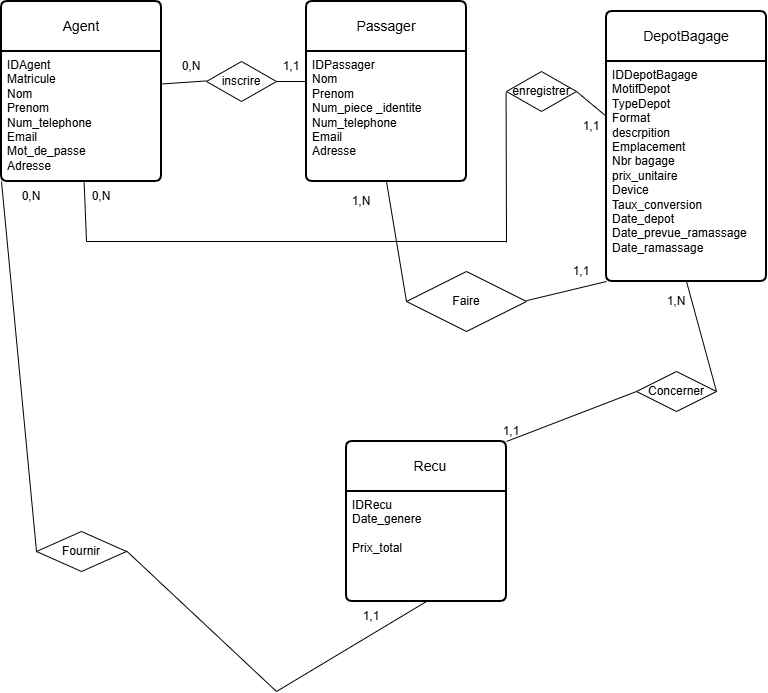

The diagram above was exported from draw.io. Its source (the exported page's mxGraphModel, read from the mxfile embedded in the PNG):
<mxGraphModel dx="901" dy="494" grid="1" gridSize="10" guides="1" tooltips="1" connect="1" arrows="1" fold="1" page="1" pageScale="1" pageWidth="850" pageHeight="1100" math="0" shadow="0">
  <root>
    <mxCell id="0" />
    <mxCell id="1" parent="0" />
    <mxCell id="2oshXZuSp-aDi5_3OEXQ-32" parent="1" style="swimlane;childLayout=stackLayout;horizontal=1;startSize=50;horizontalStack=0;rounded=1;fontSize=14;fontStyle=0;strokeWidth=2;resizeParent=0;resizeLast=1;shadow=0;dashed=0;align=center;arcSize=4;whiteSpace=wrap;html=1;" value="Passager" vertex="1">
      <mxGeometry height="180" width="160" x="360" y="40" as="geometry" />
    </mxCell>
    <mxCell id="2oshXZuSp-aDi5_3OEXQ-33" parent="2oshXZuSp-aDi5_3OEXQ-32" style="align=left;strokeColor=none;fillColor=none;spacingLeft=4;spacingRight=4;fontSize=12;verticalAlign=top;resizable=0;rotatable=0;part=1;html=1;whiteSpace=wrap;" value="IDPassager&lt;div&gt;Nom&lt;/div&gt;&lt;div&gt;Prenom&lt;/div&gt;&lt;div&gt;Num_piece _identite&lt;/div&gt;&lt;div&gt;Num_telephone&lt;/div&gt;&lt;div&gt;Email&lt;/div&gt;&lt;div&gt;Adresse&lt;/div&gt;&lt;div&gt;&lt;br&gt;&lt;/div&gt;&lt;div&gt;&lt;br&gt;&lt;/div&gt;" vertex="1">
      <mxGeometry height="130" width="160" y="50" as="geometry" />
    </mxCell>
    <mxCell id="2oshXZuSp-aDi5_3OEXQ-34" parent="1" style="swimlane;childLayout=stackLayout;horizontal=1;startSize=50;horizontalStack=0;rounded=1;fontSize=14;fontStyle=0;strokeWidth=2;resizeParent=0;resizeLast=1;shadow=0;dashed=0;align=center;arcSize=4;whiteSpace=wrap;html=1;" value="Agent" vertex="1">
      <mxGeometry height="180" width="160" x="55" y="40" as="geometry" />
    </mxCell>
    <mxCell id="2oshXZuSp-aDi5_3OEXQ-35" parent="2oshXZuSp-aDi5_3OEXQ-34" style="align=left;strokeColor=none;fillColor=none;spacingLeft=4;spacingRight=4;fontSize=12;verticalAlign=top;resizable=0;rotatable=0;part=1;html=1;whiteSpace=wrap;" value="IDAgent&lt;div&gt;Matricule&lt;br&gt;&lt;div&gt;Nom&lt;/div&gt;&lt;div&gt;Prenom&lt;/div&gt;&lt;div&gt;Num_telephone&lt;/div&gt;&lt;div&gt;Email&lt;/div&gt;&lt;div&gt;Mot_de_passe&lt;/div&gt;&lt;div&gt;Adresse&lt;/div&gt;&lt;div&gt;&lt;br&gt;&lt;/div&gt;&lt;/div&gt;" vertex="1">
      <mxGeometry height="130" width="160" y="50" as="geometry" />
    </mxCell>
    <mxCell id="2oshXZuSp-aDi5_3OEXQ-36" parent="1" style="swimlane;childLayout=stackLayout;horizontal=1;startSize=50;horizontalStack=0;rounded=1;fontSize=14;fontStyle=0;strokeWidth=2;resizeParent=0;resizeLast=1;shadow=0;dashed=0;align=center;arcSize=4;whiteSpace=wrap;html=1;" value="DepotBagage" vertex="1">
      <mxGeometry height="270" width="160" x="660" y="50" as="geometry" />
    </mxCell>
    <mxCell id="2oshXZuSp-aDi5_3OEXQ-37" parent="2oshXZuSp-aDi5_3OEXQ-36" style="align=left;strokeColor=none;fillColor=none;spacingLeft=4;spacingRight=4;fontSize=12;verticalAlign=top;resizable=0;rotatable=0;part=1;html=1;whiteSpace=wrap;" value="&lt;div&gt;IDDepot&lt;span style=&quot;background-color: transparent; color: light-dark(rgb(0, 0, 0), rgb(255, 255, 255));&quot;&gt;Bagage&lt;/span&gt;&lt;/div&gt;&lt;div&gt;MotifDepot&lt;/div&gt;&lt;div&gt;TypeDepot&lt;br&gt;&lt;div&gt;Format&lt;/div&gt;&lt;div&gt;descrpition&lt;/div&gt;&lt;div&gt;Emplacement&lt;/div&gt;&lt;div&gt;Nbr bagage&lt;/div&gt;&lt;div&gt;prix_unitaire&lt;/div&gt;&lt;div&gt;Device&lt;/div&gt;&lt;div&gt;Taux_conversion&lt;/div&gt;&lt;div&gt;Date_depot&lt;/div&gt;&lt;div&gt;Date_prevue_ramassage&lt;/div&gt;&lt;div&gt;Date_ramassage&lt;/div&gt;&lt;div&gt;&lt;br&gt;&lt;/div&gt;&lt;/div&gt;" vertex="1">
      <mxGeometry height="220" width="160" y="50" as="geometry" />
    </mxCell>
    <mxCell id="2oshXZuSp-aDi5_3OEXQ-38" parent="1" style="swimlane;childLayout=stackLayout;horizontal=1;startSize=50;horizontalStack=0;rounded=1;fontSize=14;fontStyle=0;strokeWidth=2;resizeParent=0;resizeLast=1;shadow=0;dashed=0;align=center;arcSize=4;whiteSpace=wrap;html=1;" value="&amp;nbsp; Recu" vertex="1">
      <mxGeometry height="160" width="160" x="400" y="480" as="geometry" />
    </mxCell>
    <mxCell id="2oshXZuSp-aDi5_3OEXQ-39" parent="2oshXZuSp-aDi5_3OEXQ-38" style="align=left;strokeColor=none;fillColor=none;spacingLeft=4;spacingRight=4;fontSize=12;verticalAlign=top;resizable=0;rotatable=0;part=1;html=1;whiteSpace=wrap;" value="IDRecu&lt;div&gt;Date_genere&lt;br&gt;&lt;div&gt;&lt;br&gt;&lt;div&gt;Prix_total&lt;/div&gt;&lt;/div&gt;&lt;/div&gt;" vertex="1">
      <mxGeometry height="110" width="160" y="50" as="geometry" />
    </mxCell>
    <mxCell id="2oshXZuSp-aDi5_3OEXQ-40" parent="1" style="shape=rhombus;perimeter=rhombusPerimeter;whiteSpace=wrap;html=1;align=center;" value="inscrire" vertex="1">
      <mxGeometry height="40" width="70" x="260" y="100" as="geometry" />
    </mxCell>
    <mxCell id="2oshXZuSp-aDi5_3OEXQ-41" edge="1" parent="1" source="2oshXZuSp-aDi5_3OEXQ-35" style="endArrow=none;html=1;rounded=0;exitX=1;exitY=0.25;exitDx=0;exitDy=0;" value="">
      <mxGeometry relative="1" as="geometry">
        <mxPoint x="230" y="119" as="sourcePoint" />
        <mxPoint x="260" y="119.41" as="targetPoint" />
      </mxGeometry>
    </mxCell>
    <mxCell id="2oshXZuSp-aDi5_3OEXQ-42" edge="1" parent="1" style="endArrow=none;html=1;rounded=0;exitX=1;exitY=0.25;exitDx=0;exitDy=0;" value="">
      <mxGeometry relative="1" as="geometry">
        <mxPoint x="330" y="120" as="sourcePoint" />
        <mxPoint x="360" y="120" as="targetPoint" />
      </mxGeometry>
    </mxCell>
    <mxCell id="2oshXZuSp-aDi5_3OEXQ-43" parent="1" style="shape=rhombus;perimeter=rhombusPerimeter;whiteSpace=wrap;html=1;align=center;" value="enregistrer" vertex="1">
      <mxGeometry height="40" width="70" x="560" y="110" as="geometry" />
    </mxCell>
    <mxCell id="2oshXZuSp-aDi5_3OEXQ-44" edge="1" parent="1" style="endArrow=none;html=1;rounded=0;entryX=-0.006;entryY=0.498;entryDx=0;entryDy=0;entryPerimeter=0;" value="">
      <mxGeometry relative="1" as="geometry">
        <mxPoint x="560" y="281" as="sourcePoint" />
        <mxPoint x="559.58" y="130.92000000000002" as="targetPoint" />
      </mxGeometry>
    </mxCell>
    <mxCell id="2oshXZuSp-aDi5_3OEXQ-45" edge="1" parent="1" source="2oshXZuSp-aDi5_3OEXQ-43" style="endArrow=none;html=1;rounded=0;exitX=1;exitY=0.5;exitDx=0;exitDy=0;entryX=0;entryY=0.25;entryDx=0;entryDy=0;" target="2oshXZuSp-aDi5_3OEXQ-37" value="">
      <mxGeometry relative="1" as="geometry">
        <mxPoint x="640" y="120" as="sourcePoint" />
        <mxPoint x="680" y="121.41" as="targetPoint" />
      </mxGeometry>
    </mxCell>
    <mxCell id="2oshXZuSp-aDi5_3OEXQ-46" edge="1" parent="1" style="endArrow=none;html=1;rounded=0;" value="">
      <mxGeometry relative="1" as="geometry">
        <mxPoint x="140" y="280" as="sourcePoint" />
        <mxPoint x="560" y="280" as="targetPoint" />
      </mxGeometry>
    </mxCell>
    <mxCell id="2oshXZuSp-aDi5_3OEXQ-47" edge="1" parent="1" source="2oshXZuSp-aDi5_3OEXQ-35" style="endArrow=none;html=1;rounded=0;" value="">
      <mxGeometry relative="1" as="geometry">
        <mxPoint x="120" y="230" as="sourcePoint" />
        <mxPoint x="140" y="280" as="targetPoint" />
      </mxGeometry>
    </mxCell>
    <mxCell id="2oshXZuSp-aDi5_3OEXQ-48" parent="1" style="shape=rhombus;perimeter=rhombusPerimeter;whiteSpace=wrap;html=1;align=center;" value="Concerner" vertex="1">
      <mxGeometry height="40" width="80" x="690" y="410" as="geometry" />
    </mxCell>
    <mxCell id="2oshXZuSp-aDi5_3OEXQ-49" edge="1" parent="1" source="2oshXZuSp-aDi5_3OEXQ-38" style="endArrow=none;html=1;rounded=0;entryX=0;entryY=0.5;entryDx=0;entryDy=0;exitX=1;exitY=0;exitDx=0;exitDy=0;" target="2oshXZuSp-aDi5_3OEXQ-48" value="">
      <mxGeometry relative="1" as="geometry">
        <mxPoint x="330" y="457.5" as="sourcePoint" />
        <mxPoint x="450" y="400" as="targetPoint" />
      </mxGeometry>
    </mxCell>
    <mxCell id="2oshXZuSp-aDi5_3OEXQ-50" edge="1" parent="1" source="2oshXZuSp-aDi5_3OEXQ-48" style="endArrow=none;html=1;rounded=0;entryX=0.5;entryY=1;entryDx=0;entryDy=0;exitX=1;exitY=0.5;exitDx=0;exitDy=0;" target="2oshXZuSp-aDi5_3OEXQ-37" value="">
      <mxGeometry relative="1" as="geometry">
        <mxPoint x="690" y="270" as="sourcePoint" />
        <mxPoint x="770" y="240" as="targetPoint" />
      </mxGeometry>
    </mxCell>
    <mxCell id="2oshXZuSp-aDi5_3OEXQ-51" parent="1" style="shape=rhombus;perimeter=rhombusPerimeter;whiteSpace=wrap;html=1;align=center;" value="Fournir" vertex="1">
      <mxGeometry height="40" width="90" x="90" y="570" as="geometry" />
    </mxCell>
    <mxCell id="2oshXZuSp-aDi5_3OEXQ-52" edge="1" parent="1" source="2oshXZuSp-aDi5_3OEXQ-35" style="endArrow=none;html=1;rounded=0;entryX=0;entryY=0.5;entryDx=0;entryDy=0;exitX=0;exitY=1;exitDx=0;exitDy=0;" target="2oshXZuSp-aDi5_3OEXQ-51" value="">
      <mxGeometry relative="1" as="geometry">
        <mxPoint x="63" y="200" as="sourcePoint" />
        <mxPoint x="180" y="380" as="targetPoint" />
      </mxGeometry>
    </mxCell>
    <mxCell id="2oshXZuSp-aDi5_3OEXQ-53" edge="1" parent="1" style="endArrow=none;html=1;rounded=0;entryX=0.5;entryY=1;entryDx=0;entryDy=0;" target="2oshXZuSp-aDi5_3OEXQ-39" value="">
      <mxGeometry relative="1" as="geometry">
        <Array as="points">
          <mxPoint x="330" y="730" />
        </Array>
        <mxPoint x="180" y="589.41" as="sourcePoint" />
        <mxPoint x="340" y="589.41" as="targetPoint" />
      </mxGeometry>
    </mxCell>
    <mxCell id="2oshXZuSp-aDi5_3OEXQ-54" parent="1" style="text;html=1;whiteSpace=wrap;strokeColor=none;fillColor=none;align=center;verticalAlign=middle;rounded=0;" value="0,N" vertex="1">
      <mxGeometry height="10" width="30" x="230" y="100" as="geometry" />
    </mxCell>
    <mxCell id="2oshXZuSp-aDi5_3OEXQ-55" parent="1" style="text;html=1;whiteSpace=wrap;strokeColor=none;fillColor=none;align=center;verticalAlign=middle;rounded=0;" value="1,1" vertex="1">
      <mxGeometry height="10" width="30" x="330" y="100" as="geometry" />
    </mxCell>
    <mxCell id="2oshXZuSp-aDi5_3OEXQ-56" parent="1" style="text;html=1;whiteSpace=wrap;strokeColor=none;fillColor=none;align=center;verticalAlign=middle;rounded=0;" value="0,N" vertex="1">
      <mxGeometry height="10" width="30" x="140" y="230" as="geometry" />
    </mxCell>
    <mxCell id="2oshXZuSp-aDi5_3OEXQ-57" parent="1" style="text;html=1;whiteSpace=wrap;strokeColor=none;fillColor=none;align=center;verticalAlign=middle;rounded=0;" value="1,1" vertex="1">
      <mxGeometry height="10" width="30" x="630" y="160" as="geometry" />
    </mxCell>
    <mxCell id="2oshXZuSp-aDi5_3OEXQ-58" parent="1" style="text;html=1;whiteSpace=wrap;strokeColor=none;fillColor=none;align=center;verticalAlign=middle;rounded=0;" value="1,1" vertex="1">
      <mxGeometry height="20" width="30" x="550" y="460" as="geometry" />
    </mxCell>
    <mxCell id="2oshXZuSp-aDi5_3OEXQ-59" parent="1" style="text;html=1;whiteSpace=wrap;strokeColor=none;fillColor=none;align=center;verticalAlign=middle;rounded=0;" value="1,N" vertex="1">
      <mxGeometry height="20" width="30" x="715" y="330" as="geometry" />
    </mxCell>
    <mxCell id="2oshXZuSp-aDi5_3OEXQ-60" parent="1" style="text;html=1;whiteSpace=wrap;strokeColor=none;fillColor=none;align=center;verticalAlign=middle;rounded=0;" value="0,N" vertex="1">
      <mxGeometry height="10" width="30" x="70" y="230" as="geometry" />
    </mxCell>
    <mxCell id="2oshXZuSp-aDi5_3OEXQ-61" parent="1" style="text;html=1;whiteSpace=wrap;strokeColor=none;fillColor=none;align=center;verticalAlign=middle;rounded=0;" value="1,1" vertex="1">
      <mxGeometry height="10" width="30" x="410" y="650" as="geometry" />
    </mxCell>
    <mxCell id="9fkmOlKq9-KIHQu9s7ER-1" parent="1" style="shape=rhombus;perimeter=rhombusPerimeter;whiteSpace=wrap;html=1;align=center;" value="Faire" vertex="1">
      <mxGeometry height="60" width="120" x="460" y="310" as="geometry" />
    </mxCell>
    <mxCell id="9fkmOlKq9-KIHQu9s7ER-2" edge="1" parent="1" source="2oshXZuSp-aDi5_3OEXQ-33" style="endArrow=none;html=1;rounded=0;exitX=0.5;exitY=1;exitDx=0;exitDy=0;entryX=0;entryY=0.5;entryDx=0;entryDy=0;" target="9fkmOlKq9-KIHQu9s7ER-1" value="">
      <mxGeometry relative="1" as="geometry">
        <mxPoint x="350" y="390" as="sourcePoint" />
        <mxPoint x="510" y="390" as="targetPoint" />
      </mxGeometry>
    </mxCell>
    <mxCell id="9fkmOlKq9-KIHQu9s7ER-3" edge="1" parent="1" style="endArrow=none;html=1;rounded=0;entryX=0;entryY=1;entryDx=0;entryDy=0;" target="2oshXZuSp-aDi5_3OEXQ-37" value="">
      <mxGeometry relative="1" as="geometry">
        <mxPoint x="580" y="339.17" as="sourcePoint" />
        <mxPoint x="680" y="339.17" as="targetPoint" />
      </mxGeometry>
    </mxCell>
    <mxCell id="9fkmOlKq9-KIHQu9s7ER-8" parent="1" style="text;html=1;whiteSpace=wrap;strokeColor=none;fillColor=none;align=center;verticalAlign=middle;rounded=0;" value="1,N" vertex="1">
      <mxGeometry height="20" width="50" x="390" y="230" as="geometry" />
    </mxCell>
    <mxCell id="9fkmOlKq9-KIHQu9s7ER-9" parent="1" style="text;html=1;whiteSpace=wrap;strokeColor=none;fillColor=none;align=center;verticalAlign=middle;rounded=0;" value="1,1" vertex="1">
      <mxGeometry height="20" width="50" x="610" y="300" as="geometry" />
    </mxCell>
  </root>
</mxGraphModel>